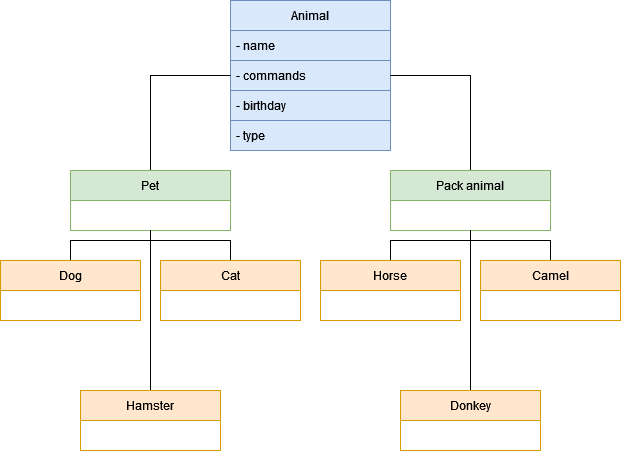

The diagram above was exported from draw.io. Its source (the exported page's mxGraphModel, read from the mxfile embedded in the PNG):
<mxGraphModel dx="1206" dy="886" grid="1" gridSize="10" guides="1" tooltips="1" connect="1" arrows="1" fold="1" page="1" pageScale="1" pageWidth="850" pageHeight="1100" math="0" shadow="0">
  <root>
    <mxCell id="0" />
    <mxCell id="1" parent="0" />
    <mxCell id="xzFq7_f_qlLdYHe6rsqT-1" value="Animal" style="swimlane;fontStyle=0;childLayout=stackLayout;horizontal=1;startSize=30;horizontalStack=0;resizeParent=1;resizeParentMax=0;resizeLast=0;collapsible=1;marginBottom=0;whiteSpace=wrap;html=1;fillColor=#dae8fc;strokeColor=#6c8ebf;" vertex="1" parent="1">
      <mxGeometry x="360" y="190" width="160" height="150" as="geometry">
        <mxRectangle x="360" y="260" width="80" height="30" as="alternateBounds" />
      </mxGeometry>
    </mxCell>
    <mxCell id="xzFq7_f_qlLdYHe6rsqT-76" value="- name" style="text;strokeColor=#6c8ebf;fillColor=#dae8fc;align=left;verticalAlign=middle;spacingLeft=4;spacingRight=4;overflow=hidden;points=[[0,0.5],[1,0.5]];portConstraint=eastwest;rotatable=0;whiteSpace=wrap;html=1;" vertex="1" parent="xzFq7_f_qlLdYHe6rsqT-1">
      <mxGeometry y="30" width="160" height="30" as="geometry" />
    </mxCell>
    <mxCell id="xzFq7_f_qlLdYHe6rsqT-77" value="- commands" style="text;strokeColor=#6c8ebf;fillColor=#dae8fc;align=left;verticalAlign=middle;spacingLeft=4;spacingRight=4;overflow=hidden;points=[[0,0.5],[1,0.5]];portConstraint=eastwest;rotatable=0;whiteSpace=wrap;html=1;" vertex="1" parent="xzFq7_f_qlLdYHe6rsqT-1">
      <mxGeometry y="60" width="160" height="30" as="geometry" />
    </mxCell>
    <mxCell id="xzFq7_f_qlLdYHe6rsqT-78" value="- birthday" style="text;strokeColor=#6c8ebf;fillColor=#dae8fc;align=left;verticalAlign=middle;spacingLeft=4;spacingRight=4;overflow=hidden;points=[[0,0.5],[1,0.5]];portConstraint=eastwest;rotatable=0;whiteSpace=wrap;html=1;" vertex="1" parent="xzFq7_f_qlLdYHe6rsqT-1">
      <mxGeometry y="90" width="160" height="30" as="geometry" />
    </mxCell>
    <mxCell id="xzFq7_f_qlLdYHe6rsqT-79" value="- type" style="text;strokeColor=#6c8ebf;fillColor=#dae8fc;align=left;verticalAlign=middle;spacingLeft=4;spacingRight=4;overflow=hidden;points=[[0,0.5],[1,0.5]];portConstraint=eastwest;rotatable=0;whiteSpace=wrap;html=1;" vertex="1" parent="xzFq7_f_qlLdYHe6rsqT-1">
      <mxGeometry y="120" width="160" height="30" as="geometry" />
    </mxCell>
    <mxCell id="xzFq7_f_qlLdYHe6rsqT-74" style="edgeStyle=orthogonalEdgeStyle;rounded=0;orthogonalLoop=1;jettySize=auto;html=1;entryX=0;entryY=0.5;entryDx=0;entryDy=0;endArrow=none;endFill=0;" edge="1" parent="1" source="xzFq7_f_qlLdYHe6rsqT-5" target="xzFq7_f_qlLdYHe6rsqT-1">
      <mxGeometry relative="1" as="geometry" />
    </mxCell>
    <mxCell id="xzFq7_f_qlLdYHe6rsqT-5" value="Pet" style="swimlane;fontStyle=0;childLayout=stackLayout;horizontal=1;startSize=30;horizontalStack=0;resizeParent=1;resizeParentMax=0;resizeLast=0;collapsible=1;marginBottom=0;whiteSpace=wrap;html=1;fillColor=#d5e8d4;strokeColor=#82b366;" vertex="1" parent="1">
      <mxGeometry x="200" y="360" width="160" height="60" as="geometry" />
    </mxCell>
    <mxCell id="xzFq7_f_qlLdYHe6rsqT-75" style="edgeStyle=orthogonalEdgeStyle;rounded=0;orthogonalLoop=1;jettySize=auto;html=1;entryX=1;entryY=0.5;entryDx=0;entryDy=0;endArrow=none;endFill=0;" edge="1" parent="1" source="xzFq7_f_qlLdYHe6rsqT-9" target="xzFq7_f_qlLdYHe6rsqT-1">
      <mxGeometry relative="1" as="geometry" />
    </mxCell>
    <mxCell id="xzFq7_f_qlLdYHe6rsqT-9" value="Pack animal" style="swimlane;fontStyle=0;childLayout=stackLayout;horizontal=1;startSize=30;horizontalStack=0;resizeParent=1;resizeParentMax=0;resizeLast=0;collapsible=1;marginBottom=0;whiteSpace=wrap;html=1;fillColor=#d5e8d4;strokeColor=#82b366;" vertex="1" parent="1">
      <mxGeometry x="520" y="360" width="160" height="60" as="geometry" />
    </mxCell>
    <mxCell id="xzFq7_f_qlLdYHe6rsqT-51" style="edgeStyle=orthogonalEdgeStyle;rounded=0;orthogonalLoop=1;jettySize=auto;html=1;entryX=0.5;entryY=1;entryDx=0;entryDy=0;endArrow=none;endFill=0;" edge="1" parent="1" source="xzFq7_f_qlLdYHe6rsqT-17" target="xzFq7_f_qlLdYHe6rsqT-5">
      <mxGeometry relative="1" as="geometry" />
    </mxCell>
    <mxCell id="xzFq7_f_qlLdYHe6rsqT-17" value="Dog" style="swimlane;fontStyle=0;childLayout=stackLayout;horizontal=1;startSize=30;horizontalStack=0;resizeParent=1;resizeParentMax=0;resizeLast=0;collapsible=1;marginBottom=0;whiteSpace=wrap;html=1;fillColor=#ffe6cc;strokeColor=#d79b00;" vertex="1" parent="1">
      <mxGeometry x="130" y="450" width="140" height="60" as="geometry" />
    </mxCell>
    <mxCell id="xzFq7_f_qlLdYHe6rsqT-41" style="edgeStyle=orthogonalEdgeStyle;rounded=0;orthogonalLoop=1;jettySize=auto;html=1;entryX=0.5;entryY=1;entryDx=0;entryDy=0;endArrow=none;endFill=0;" edge="1" parent="1" source="xzFq7_f_qlLdYHe6rsqT-21" target="xzFq7_f_qlLdYHe6rsqT-5">
      <mxGeometry relative="1" as="geometry" />
    </mxCell>
    <mxCell id="xzFq7_f_qlLdYHe6rsqT-21" value="Cat" style="swimlane;fontStyle=0;childLayout=stackLayout;horizontal=1;startSize=30;horizontalStack=0;resizeParent=1;resizeParentMax=0;resizeLast=0;collapsible=1;marginBottom=0;whiteSpace=wrap;html=1;fillColor=#ffe6cc;strokeColor=#d79b00;" vertex="1" parent="1">
      <mxGeometry x="290" y="450" width="140" height="60" as="geometry" />
    </mxCell>
    <mxCell id="xzFq7_f_qlLdYHe6rsqT-45" style="edgeStyle=orthogonalEdgeStyle;rounded=0;orthogonalLoop=1;jettySize=auto;html=1;endArrow=none;endFill=0;" edge="1" parent="1" source="xzFq7_f_qlLdYHe6rsqT-25">
      <mxGeometry relative="1" as="geometry">
        <mxPoint x="280" y="420" as="targetPoint" />
      </mxGeometry>
    </mxCell>
    <mxCell id="xzFq7_f_qlLdYHe6rsqT-25" value="Hamster" style="swimlane;fontStyle=0;childLayout=stackLayout;horizontal=1;startSize=30;horizontalStack=0;resizeParent=1;resizeParentMax=0;resizeLast=0;collapsible=1;marginBottom=0;whiteSpace=wrap;html=1;fillColor=#ffe6cc;strokeColor=#d79b00;" vertex="1" parent="1">
      <mxGeometry x="210" y="580" width="140" height="60" as="geometry" />
    </mxCell>
    <mxCell id="xzFq7_f_qlLdYHe6rsqT-46" style="edgeStyle=orthogonalEdgeStyle;rounded=0;orthogonalLoop=1;jettySize=auto;html=1;entryX=0.5;entryY=1;entryDx=0;entryDy=0;endArrow=none;endFill=0;" edge="1" parent="1" source="xzFq7_f_qlLdYHe6rsqT-29" target="xzFq7_f_qlLdYHe6rsqT-9">
      <mxGeometry relative="1" as="geometry" />
    </mxCell>
    <mxCell id="xzFq7_f_qlLdYHe6rsqT-29" value="Horse" style="swimlane;fontStyle=0;childLayout=stackLayout;horizontal=1;startSize=30;horizontalStack=0;resizeParent=1;resizeParentMax=0;resizeLast=0;collapsible=1;marginBottom=0;whiteSpace=wrap;html=1;fillColor=#ffe6cc;strokeColor=#d79b00;" vertex="1" parent="1">
      <mxGeometry x="450" y="450" width="140" height="60" as="geometry" />
    </mxCell>
    <mxCell id="xzFq7_f_qlLdYHe6rsqT-50" style="edgeStyle=orthogonalEdgeStyle;rounded=0;orthogonalLoop=1;jettySize=auto;html=1;entryX=0.5;entryY=1;entryDx=0;entryDy=0;endArrow=none;endFill=0;" edge="1" parent="1" source="xzFq7_f_qlLdYHe6rsqT-33" target="xzFq7_f_qlLdYHe6rsqT-9">
      <mxGeometry relative="1" as="geometry" />
    </mxCell>
    <mxCell id="xzFq7_f_qlLdYHe6rsqT-33" value="&lt;div&gt;Camel&lt;/div&gt;" style="swimlane;fontStyle=0;childLayout=stackLayout;horizontal=1;startSize=30;horizontalStack=0;resizeParent=1;resizeParentMax=0;resizeLast=0;collapsible=1;marginBottom=0;whiteSpace=wrap;html=1;fillColor=#ffe6cc;strokeColor=#d79b00;" vertex="1" parent="1">
      <mxGeometry x="610" y="450" width="140" height="60" as="geometry" />
    </mxCell>
    <mxCell id="xzFq7_f_qlLdYHe6rsqT-48" style="edgeStyle=orthogonalEdgeStyle;rounded=0;orthogonalLoop=1;jettySize=auto;html=1;endArrow=none;endFill=0;" edge="1" parent="1" source="xzFq7_f_qlLdYHe6rsqT-37">
      <mxGeometry relative="1" as="geometry">
        <mxPoint x="600" y="420" as="targetPoint" />
      </mxGeometry>
    </mxCell>
    <mxCell id="xzFq7_f_qlLdYHe6rsqT-37" value="Donkey" style="swimlane;fontStyle=0;childLayout=stackLayout;horizontal=1;startSize=30;horizontalStack=0;resizeParent=1;resizeParentMax=0;resizeLast=0;collapsible=1;marginBottom=0;whiteSpace=wrap;html=1;fillColor=#ffe6cc;strokeColor=#d79b00;" vertex="1" parent="1">
      <mxGeometry x="530" y="580" width="140" height="60" as="geometry" />
    </mxCell>
  </root>
</mxGraphModel>